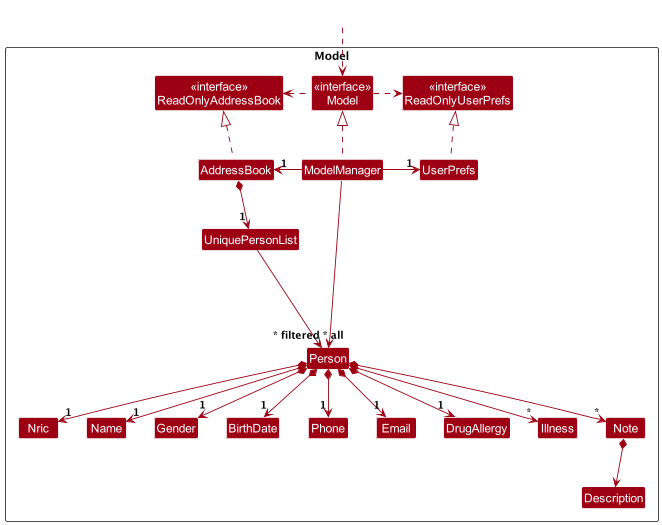

The diagram above was rendered by PlantUML. Its source (embedded in the PNG):
@startuml
!include style.puml
skinparam arrowThickness 1.1
skinparam arrowColor MODEL_COLOR
skinparam classBackgroundColor MODEL_COLOR

Package Model as ModelPackage <<Rectangle>>{
Class "<<interface>>\nReadOnlyAddressBook" as ReadOnlyAddressBook
Class "<<interface>>\nReadOnlyUserPrefs" as ReadOnlyUserPrefs
Class "<<interface>>\nModel" as Model
Class AddressBook
Class ModelManager
Class UserPrefs

Class UniquePersonList
Class Person
Class Nric
Class Name
Class Gender
Class BirthDate
Class Phone
Class Email
Class DrugAllergy
Class Illness

Class Note
Class Description

Class I #FFFFFF
}

Class HiddenOutside #FFFFFF
HiddenOutside ..> Model

AddressBook .up.|> ReadOnlyAddressBook

ModelManager .up.|> Model
Model .right.> ReadOnlyUserPrefs
Model .left.> ReadOnlyAddressBook
ModelManager -left-> "1" AddressBook
ModelManager -right-> "1" UserPrefs
UserPrefs .up.|> ReadOnlyUserPrefs

AddressBook *--> "1" UniquePersonList
UniquePersonList --> "~* all" Person
Person *--> "1" Nric
Person *--> "1" Name
Person *--> "1" Gender
Person *--> "1" BirthDate
Person *--> "1" Phone
Person *--> "1" Email
Person *--> "1" DrugAllergy
Person *--> "*" Illness
Person *--> "*" Note

Note *--> Description

Person -[hidden]up--> I
UniquePersonList -[hidden]right-> I

Nric -[hidden]right-> Name

ModelManager --> "~* filtered" Person
@enduml